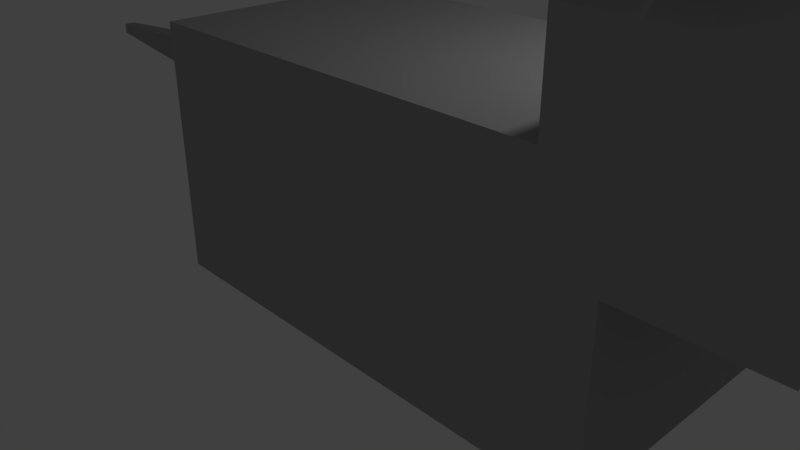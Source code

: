 # Source: mouse.blend  (saved by Blender 2.78.0; exported with 4.5.12 LTS)
import bpy
from mathutils import Matrix  # noqa: F401  (used for matrix-valued properties, if any)

bpy.ops.wm.read_factory_settings(use_empty=True)
scene = bpy.context.scene
scene.name = 'Scene'

# ---- collections
col_collection_1 = bpy.data.collections.new('Collection 1'); scene.collection.children.link(col_collection_1)

# ---- materials (node trees are filled in below, after node groups)
mat_material = bpy.data.materials.new('Material')
mat_material.alpha_threshold = 0.0
mat_material.use_transparent_shadow = False
mat_material.diffuse_color = (0.3931, 0.3931, 0.3931, 1.0)
mat_material.roughness = 0.5
mat_material.line_color = (0.0, 0.0, 0.0, 1.0)

# ---- material node trees

# ---- world
world_world = bpy.data.worlds.new('World'); scene.world = world_world
world_world.color = (0.05088, 0.05088, 0.05088)
world_world.use_sun_shadow = False
world_world.sun_shadow_jitter_overblur = 0.0
world_world.cycles.sampling_method = 'MANUAL'

# ---- cameras
cam_camera = bpy.data.cameras.new('Camera')
cam_camera.clip_end = 100.0
cam_camera.lens = 35.0
cam_camera.sensor_width = 32.0
cam_camera.sensor_height = 18.0
cam_camera.ortho_scale = 7.314
cam_camera.dof.focus_distance = 0.0
cam_camera.dof.aperture_fstop = 128.0

# ---- lights
light_lamp = bpy.data.lights.new('Lamp', 'POINT')
light_lamp.transmission_factor = 0.0
light_lamp.cutoff_distance = 30.0
light_lamp.energy = 100.0
light_lamp.shadow_buffer_clip_start = 1.001
light_lamp.shadow_soft_size = 0.1
light_lamp.shadow_maximum_resolution = 0.006
light_lamp.use_absolute_resolution = True

# ---- meshes
me_cube = bpy.data.meshes.new('Cube')
me_cube.from_pydata([(2.802, 1.0, -1.0), (2.802, -1.0, -1.0), (-1.0, -1.0, -1.0), (-1.0, 1.0, -1.0), (2.802, 1.0, 1.0), (2.802, -1.0, 1.0), (-1.0, -1.0, 1.0), (-1.0, 1.0, 1.0), (2.802, 1.0, -0.3333), (2.802, 1.0, 0.3333), (2.802, -1.0, -0.3333), (2.802, -1.0, 0.3333), (-1.0, -1.0, -0.3333), (-1.0, -1.0, 0.3333), (-1.0, 1.0, -0.3333), (-1.0, 1.0, 0.3333), (2.802, 0.3333, -1.0), (2.802, -0.3333, -1.0), (-1.0, -0.3333, -1.0), (-1.0, 0.3333, -1.0), (2.802, -0.693, 1.888), (2.802, -0.6592, 1.888), (-1.0, -0.3333, 1.0), (-1.0, 0.3333, 1.0), (-1.0, -0.3333, -0.3333), (-1.0, 0.3333, -0.3333), (-1.0, -0.3333, 0.3333), (-1.0, 0.3333, 0.3333), (2.802, 0.3333, -0.3333), (2.802, -0.3333, -0.3333), (2.802, 0.3333, 0.3333), (2.802, -0.3333, 0.3333), (-3.37, 0.4376, -0.1495), (-3.37, 0.7367, -0.1495), (-3.37, 0.4376, 0.1495), (-3.37, 0.7367, 0.1495), (3.759, 1.0, 0.3333), (3.759, 1.0, 1.0), (3.759, -1.0, 0.3333), (3.759, -1.0, 1.0), (3.759, -0.3333, 1.0), (3.759, -0.3333, 0.3333), (3.759, 0.3333, 1.0), (3.759, 0.3333, 0.3333), (2.373, 1.0, -1.0), (2.373, -1.0, -1.0), (2.373, 1.0, 1.0), (2.373, -1.0, 1.0), (2.373, 1.0, 0.3333), (2.373, 1.0, -0.3333), (2.373, -1.0, -0.3333), (2.373, -1.0, 0.3333), (2.373, 0.3333, 1.0), (2.373, -0.3333, 1.0), (2.373, 0.3333, -1.0), (2.373, -0.3333, -1.0), (2.802, -1.0, 1.681), (2.802, 1.0, 1.681), (2.373, 0.3333, 1.681), (2.373, -0.3333, 1.681), (3.759, -0.3333, 1.681), (3.759, -1.0, 1.681), (3.759, 1.0, 1.681), (3.759, 0.3333, 1.681), (2.373, 1.0, 1.681), (2.373, -1.0, 1.681), (2.802, 0.7463, 1.888), (2.802, 0.6067, 1.888), (2.373, 0.3333, 1.888), (2.373, -0.3333, 1.888), (3.759, -0.3333, 1.888), (3.759, -1.0, 1.888), (3.759, 1.0, 1.888), (3.759, 0.3333, 1.888), (2.373, 1.0, 1.888), (2.373, -1.0, 1.888), (3.141, -1.0, 0.3333), (3.141, -0.3333, 0.3333), (3.141, 0.3333, 0.3333), (3.141, 1.0, 1.0), (3.141, -1.0, 1.0), (3.141, 1.0, 0.3333), (3.141, 1.0, 1.681), (3.141, -1.0, 1.681), (3.141, 0.6067, 1.888), (3.141, 0.7463, 1.888), (3.141, -0.693, 1.888), (3.141, -0.6592, 1.888), (2.802, -0.6667, -1.0), (2.802, -0.6667, -0.3333), (2.802, -0.6667, 0.3333), (-1.0, -0.6667, -1.0), (-1.0, -0.6667, 1.0), (-1.0, -0.6667, -0.3333), (-1.0, -0.6667, 0.3333), (3.759, -0.6667, 1.0), (3.759, -0.6667, 0.3333), (2.373, -0.6667, 1.0), (2.373, -0.6667, -1.0), (3.759, -0.6667, 1.681), (2.373, -0.6667, 1.681), (2.802, -0.6667, 1.888), (3.759, -0.6667, 1.888), (2.373, -0.6667, 1.888), (3.141, -0.6667, 1.888), (3.141, -0.6667, 0.3333), (-1.0, 0.6667, -1.0), (-1.0, 0.6667, 1.0), (-1.0, 0.6667, -0.3333), (-1.0, 0.6667, 0.3333), (2.802, 0.6667, -1.0), (2.802, 0.6667, -0.3333), (2.802, 0.6667, 0.3333), (3.759, 0.6667, 1.0), (3.759, 0.6667, 0.3333), (2.373, 0.6667, -1.0), (2.373, 0.6667, 1.0), (3.759, 0.6667, 1.681), (2.373, 0.6667, 1.681), (2.802, 0.6667, 1.888), (3.759, 0.6667, 1.888), (2.373, 0.6667, 1.888), (3.141, 0.6667, 1.888), (3.141, 0.6667, 0.3333), (-4.874, 0.5353, -0.05192), (-4.874, 0.6391, -0.05192), (-4.874, 0.5353, 0.05192), (-4.874, 0.6391, 0.05192), (5.125, 0.0959, 0.7626), (5.125, -0.0959, 0.7626), (5.125, 0.0959, 0.5708), (5.125, -0.0959, 0.5708), (3.141, 0.6893, 2.463), (2.802, 0.6893, 2.463), (2.832, 1.1, 2.622), (3.172, 1.1, 2.622), (2.802, -0.6563, 2.463), (3.141, -0.6563, 2.463), (2.802, -0.6756, 2.463), (2.802, -0.6667, 2.463), (2.802, 0.6449, 2.463), (2.802, 0.6667, 2.463), (3.005, -0.3151, 2.221), (2.665, -0.3151, 2.221), (3.141, 0.6449, 2.463), (3.141, -0.6756, 2.463), (3.141, -0.6667, 2.463), (3.141, 0.6667, 2.463), (2.802, -1.0, 2.175), (3.141, -1.0, 2.175), (2.802, -0.3333, 2.175), (2.802, -0.6667, 2.175), (3.141, -0.3333, 2.175), (3.141, -0.6667, 2.175), (2.802, 0.3333, 2.175), (3.141, 0.3333, 2.175), (3.141, 0.6667, 2.175), (3.141, 1.0, 2.175), (2.802, 0.6667, 2.175), (2.802, 1.0, 2.175)], [], [(98, 45, 2, 91), (97, 92, 6, 47), (52, 53, 59, 58), (51, 47, 6, 13), (109, 107, 7, 15), (49, 44, 3, 14), (46, 48, 15, 7), (48, 49, 14, 15), (106, 108, 14, 3), (108, 109, 15, 14), (45, 50, 12, 2), (50, 51, 13, 12), (88, 89, 10, 1), (89, 90, 11, 10), (111, 112, 30, 28), (28, 30, 31, 29), (110, 111, 28, 16), (16, 28, 29, 17), (93, 94, 26, 24), (27, 25, 33, 35), (91, 93, 24, 18), (18, 24, 25, 19), (94, 92, 22, 26), (26, 22, 23, 27), (77, 78, 43, 41), (105, 77, 41, 96), (116, 107, 23, 52), (52, 23, 22, 53), (115, 54, 19, 106), (54, 55, 18, 19), (32, 34, 126, 124), (26, 27, 35, 34), (25, 24, 32, 33), (24, 26, 34, 32), (96, 95, 39, 38), (114, 113, 42, 43), (42, 40, 129, 128), (80, 39, 61, 83), (80, 76, 38, 39), (81, 79, 37, 36), (47, 5, 56, 65), (123, 81, 36, 114), (16, 17, 55, 54), (110, 16, 54, 115), (95, 40, 60, 99), (79, 4, 57, 82), (10, 11, 51, 50), (1, 10, 50, 45), (9, 8, 49, 48), (4, 9, 48, 46), (8, 0, 44, 49), (11, 5, 47, 51), (40, 42, 63, 60), (88, 1, 45, 98), (58, 59, 69, 68), (60, 63, 73, 70), (83, 61, 71, 86), (65, 56, 20, 75), (117, 62, 72, 120), (100, 65, 75, 103), (116, 52, 58, 118), (97, 47, 65, 100), (113, 37, 62, 117), (4, 46, 64, 57), (122, 84, 73, 120), (104, 86, 71, 102), (84, 87, 70, 73), (67, 68, 69, 21), (119, 121, 68, 67), (101, 103, 75, 20), (118, 58, 68, 121), (99, 60, 70, 102), (57, 64, 74, 66), (82, 57, 66, 85), (62, 82, 85, 72), (67, 21, 87, 84), (155, 156, 147, 144), (151, 148, 138, 139), (56, 83, 86, 20), (37, 79, 82, 62), (112, 9, 81, 123), (9, 4, 79, 81), (5, 11, 76, 80), (5, 80, 83, 56), (90, 31, 77, 105), (31, 30, 78, 77), (11, 90, 105, 76), (153, 152, 137, 146), (61, 99, 102, 71), (21, 69, 103, 101), (87, 104, 102, 70), (53, 97, 100, 59), (59, 100, 103, 69), (17, 88, 98, 55), (39, 95, 99, 61), (41, 40, 95, 96), (76, 105, 96, 38), (13, 6, 92, 94), (2, 12, 93, 91), (12, 13, 94, 93), (29, 31, 90, 89), (17, 29, 89, 88), (53, 22, 92, 97), (55, 98, 91, 18), (30, 112, 123, 78), (148, 149, 145, 138), (64, 118, 121, 74), (66, 74, 121, 119), (85, 122, 120, 72), (42, 113, 117, 63), (46, 116, 118, 64), (63, 117, 120, 73), (0, 110, 115, 44), (78, 123, 114, 43), (36, 37, 113, 114), (44, 115, 106, 3), (46, 7, 107, 116), (0, 8, 111, 110), (8, 9, 112, 111), (25, 27, 109, 108), (19, 25, 108, 106), (27, 23, 107, 109), (124, 126, 127, 125), (33, 32, 124, 125), (35, 33, 125, 127), (34, 35, 127, 126), (130, 128, 129, 131), (43, 42, 128, 130), (40, 41, 131, 129), (41, 43, 130, 131), (136, 139, 146, 137), (156, 157, 132, 147), (154, 155, 144, 140), (141, 140, 144, 147), (139, 138, 145, 146), (133, 141, 147, 132), (152, 150, 136, 137), (158, 154, 140, 141), (159, 158, 141, 133), (149, 153, 146, 145), (157, 159, 133, 132), (150, 151, 139, 136), (21, 101, 151, 150), (86, 104, 153, 149), (87, 21, 150, 152), (20, 86, 149, 148), (104, 87, 152, 153), (101, 20, 148, 151), (85, 66, 159, 157), (66, 119, 158, 159), (119, 67, 154, 158), (67, 84, 155, 154), (122, 85, 157, 156), (84, 122, 156, 155)])
me_cube.materials.append(mat_material)
me_cube.use_remesh_preserve_volume = False
me_cube.use_remesh_preserve_attributes = False
me_cube.use_mirror_vertex_groups = False
me_cube.update()

# ---- objects
ob_cube = bpy.data.objects.new('Cube', me_cube)
ob_lamp = bpy.data.objects.new('Lamp', light_lamp)
ob_camera = bpy.data.objects.new('Camera', cam_camera)

# ---- transforms, parenting, visibility, modifiers, constraints
ob_cube.location = (0.0, 0.0, 1.396)
ob_cube.scale = (1.579, 1.579, 1.579)
ob_cube.lock_rotations_4d = False
ob_cube.empty_display_type = 'ARROWS'
ob_cube.lineart.crease_threshold = 0.0
ob_lamp.location = (4.076, 1.005, 5.904)
ob_lamp.rotation_euler = (0.6503, 0.05522, 1.866)
ob_lamp.lock_rotations_4d = False
ob_lamp.empty_display_type = 'ARROWS'
ob_lamp.color = (0.0, 0.0, 0.0, 0.0)
ob_lamp.lineart.crease_threshold = 0.0
ob_camera.location = (7.481, -6.508, 5.344)
ob_camera.rotation_euler = (1.109, 0.0, 0.8149)
ob_camera.lock_rotations_4d = False
ob_camera.empty_display_type = 'ARROWS'
ob_camera.color = (0.0, 0.0, 0.0, 0.0)
ob_camera.display_type = 'WIRE'
ob_camera.lineart.crease_threshold = 0.0

# ---- collection membership
col_collection_1.objects.link(ob_cube)
col_collection_1.objects.link(ob_lamp)
col_collection_1.objects.link(ob_camera)

# ---- scene / render settings (as saved in the file)
scene.camera = ob_camera
scene.frame_start = 1; scene.frame_end = 250; scene.frame_set(1)
scene.render.engine = 'BLENDER_EEVEE_NEXT'
scene.render.resolution_percentage = 50
scene.render.dither_intensity = 0.0
scene.cycles.use_denoising = False
scene.cycles.samples = 128
scene.cycles.sampling_pattern = 'TABULATED_SOBOL'
scene.cycles.light_sampling_threshold = 0.0
scene.cycles.use_adaptive_sampling = False
scene.cycles.use_light_tree = False
scene.cycles.blur_glossy = 0.0
scene.cycles.sample_clamp_indirect = 0.0
scene.view_settings.view_transform = 'Standard'
bpy.context.view_layer.update()
